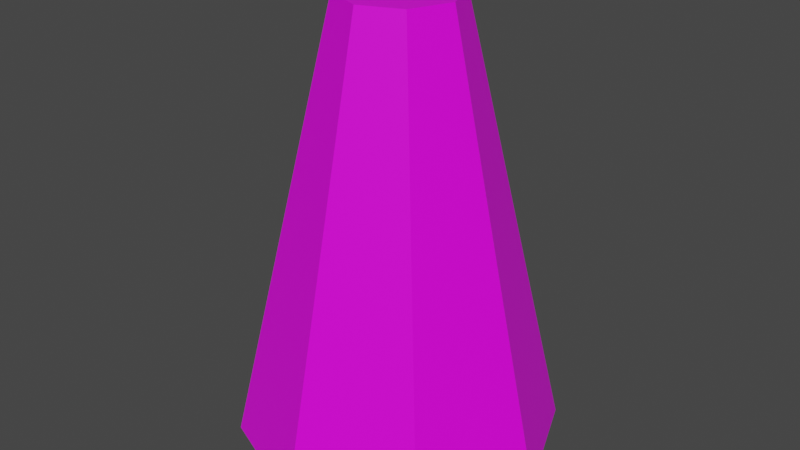 # Source: bullet.blend  (saved by Blender 2.93.21; exported with 4.5.12 LTS)
import bpy
from mathutils import Matrix  # noqa: F401  (used for matrix-valued properties, if any)

bpy.ops.wm.read_factory_settings(use_empty=True)
scene = bpy.context.scene
scene.name = 'Scene'

# ---- collections
col_collection = bpy.data.collections.new('Collection'); scene.collection.children.link(col_collection)

# ---- images (referenced by path relative to the original .blend; pixels are not part of the script)
import os
ASSET_DIR = os.environ.get("B2B_ASSET_DIR", "")  # directory of the original .blend (textures are referenced by path, not embedded)
HERE = os.path.dirname(os.path.abspath(__file__))  # packed textures are extracted next to this script under _unpacked/

def load_image(name, relpath, width, height, colorspace="sRGB"):
    """Load a texture the original file referenced (path relative to the .blend, or extracted next to this script)."""
    p = next((c for c in (os.path.join(HERE, relpath), os.path.join(ASSET_DIR, relpath)) if relpath and os.path.exists(c)), "")
    if p:
        img = bpy.data.images.load(p, check_existing=True)
        img.name = name
    else:  # same state as the original file: an image datablock whose file is absent (Cycles renders it pink)
        img = bpy.data.images.new(name, width, height)
        img.source = "FILE"
        img.filepath = "//" + (relpath or name)
    img.colorspace_settings.name = colorspace
    return img
img_palette2_png = load_image('palette2.png', 'palette2.png', 1024, 1024, 'sRGB')

# ---- materials (node trees are filled in below, after node groups)
mat_material = bpy.data.materials.new('Material')
mat_material.alpha_threshold = 0.0
mat_material.use_transparent_shadow = False
mat_material.line_color = (0.0, 0.0, 0.0, 1.0)

# ---- material node trees
mat_material.use_nodes = True; mat_material.node_tree.nodes.clear()
_N = mat_material.node_tree.nodes; _L = mat_material.node_tree.links
n0 = _N.new('ShaderNodeOutputMaterial'); n0.name = 'Material Output'; n0.location = (300, 300)
n1 = _N.new('ShaderNodeBsdfPrincipled'); n1.name = 'Principled BSDF'; n1.location = (10, 300)
n1.distribution = 'GGX'
n1.subsurface_method = 'BURLEY'
n1.inputs[2].default_value = 0.4
n1.inputs[3].default_value = 1.45
n1.inputs[27].default_value = (0.0, 0.0, 0.0, 1.0)
n1.inputs[28].default_value = 1.0
n2 = _N.new('ShaderNodeTexImage'); n2.name = 'Image Texture'; n2.location = (-408, 118)
n2.image = img_palette2_png
n2.interpolation = 'Closest'
_L.new(n1.outputs[0], n0.inputs[0])
_L.new(n2.outputs[0], n1.inputs[0])
n0.is_active_output = True

# ---- world
world_world = bpy.data.worlds.new('World'); scene.world = world_world
world_world.use_nodes = True; world_world.node_tree.nodes.clear()
_N = world_world.node_tree.nodes; _L = world_world.node_tree.links
n0 = _N.new('ShaderNodeOutputWorld'); n0.name = 'World Output'; n0.location = (300, 300)
n1 = _N.new('ShaderNodeBackground'); n1.name = 'Background'; n1.location = (10, 300)
n1.inputs[0].default_value = (0.05088, 0.05088, 0.05088, 1.0)
_L.new(n1.outputs[0], n0.inputs[0])
n0.is_active_output = True
world_world.color = (0.05088, 0.05088, 0.05088)
world_world.use_sun_shadow = False
world_world.sun_shadow_jitter_overblur = 0.0

# ---- meshes
me_cylinder = bpy.data.meshes.new('Cylinder')
me_cylinder.from_pydata([(0.0, 0.2, -0.275), (-1.19e-09, 0.07219, 0.275), (0.1414, 0.1414, -0.275), (0.05105, 0.05105, 0.275), (0.2, -8.742e-09, -0.275), (0.07219, -5.536e-09, 0.275), (0.1414, -0.1414, -0.275), (0.05105, -0.05105, 0.275), (-1.748e-08, -0.2, -0.275), (-7.502e-09, -0.07219, 0.275), (-0.1414, -0.1414, -0.275), (-0.05105, -0.05105, 0.275), (-0.2, 2.385e-09, -0.275), (-0.07219, -1.52e-09, 0.275), (-0.1414, 0.1414, -0.275), (-0.05105, 0.05105, 0.275)], [], [(0, 1, 3, 2), (2, 3, 5, 4), (4, 5, 7, 6), (6, 7, 9, 8), (8, 9, 11, 10), (10, 11, 13, 12), (3, 1, 15, 13, 11, 9, 7, 5), (12, 13, 15, 14), (14, 15, 1, 0), (0, 2, 4, 6, 8, 10, 12, 14)])
_uv = me_cylinder.uv_layers.new(name='UVMap')
_uv.uv.foreach_set('vector', [0.9821, 0.6166, 0.9821, 0.6166, 0.9821, 0.6166, 0.9821, 0.6166, 0.9821, 0.6166, 0.9821, 0.6166, 0.9821, 0.6166, 0.9821, 0.6166, 0.9821, 0.6166, 0.9821, 0.6166, 0.9821, 0.6166, 0.9821, 0.6166, 0.9821, 0.6166, 0.9821, 0.6166, 0.9821, 0.6166, 0.9821, 0.6166, 0.9821, 0.6166, 0.9821, 0.6166, 0.9821, 0.6166, 0.9821, 0.6166, 0.9821, 0.6166, 0.9821, 0.6166, 0.9821, 0.6166, 0.9821, 0.6166, 0.9821, 0.6166, 0.9821, 0.6166, 0.9821, 0.6166, 0.9821, 0.6166, 0.9821, 0.6166, 0.9821, 0.6166, 0.9821, 0.6166, 0.9821, 0.6166, 0.9821, 0.6166, 0.9821, 0.6166, 0.9821, 0.6166, 0.9821, 0.6166, 0.9821, 0.6166, 0.9821, 0.6166, 0.9821, 0.6166, 0.9821, 0.6166, 0.9821, 0.6166, 0.9821, 0.6166, 0.9821, 0.6166, 0.9821, 0.6166, 0.9821, 0.6166, 0.9821, 0.6166, 0.9821, 0.6166, 0.9821, 0.6166])
me_cylinder.materials.append(mat_material)
me_cylinder.use_remesh_fix_poles = True
me_cylinder.use_remesh_preserve_attributes = False
me_cylinder.update()

# ---- objects
ob_cylinder = bpy.data.objects.new('Cylinder', me_cylinder)

# ---- transforms, parenting, visibility, modifiers, constraints
ob_cylinder.location = (0.0, 0.0, 0.0)

# ---- collection membership
col_collection.objects.link(ob_cylinder)

# ---- scene / render settings (as saved in the file)
scene.frame_start = 1; scene.frame_end = 250; scene.frame_set(1)
scene.render.engine = 'BLENDER_EEVEE_NEXT'
scene.cycles.use_denoising = False
scene.cycles.samples = 128
scene.cycles.sampling_pattern = 'TABULATED_SOBOL'
scene.cycles.use_adaptive_sampling = False
scene.cycles.use_light_tree = False
scene.view_settings.view_transform = 'Filmic'
bpy.context.view_layer.update()

# ---- added for rendering (the .blend has no active camera and no usable light): camera, sun
cam_auto = bpy.data.cameras.new('AutoCamera')
cam_auto.lens = 50.0
cam_auto.sensor_width = 36.0
cam_auto.clip_end = 1000.0
ob_auto_camera = bpy.data.objects.new('AutoCamera', cam_auto)
scene.collection.objects.link(ob_auto_camera)
ob_auto_camera.location = (0.72999, -0.875988, 0.583992)
ob_auto_camera.rotation_euler = (1.09748, -7.21219e-08, 0.694738)
scene.camera = ob_auto_camera
light_auto_sun = bpy.data.lights.new('AutoSun', 'SUN')
light_auto_sun.energy = 3.0
light_auto_sun.angle = 0.0523599
ob_auto_sun = bpy.data.objects.new('AutoSun', light_auto_sun)
scene.collection.objects.link(ob_auto_sun)
ob_auto_sun.rotation_euler = (0.872665, 0.174533, 0.523599)
bpy.context.view_layer.update()
